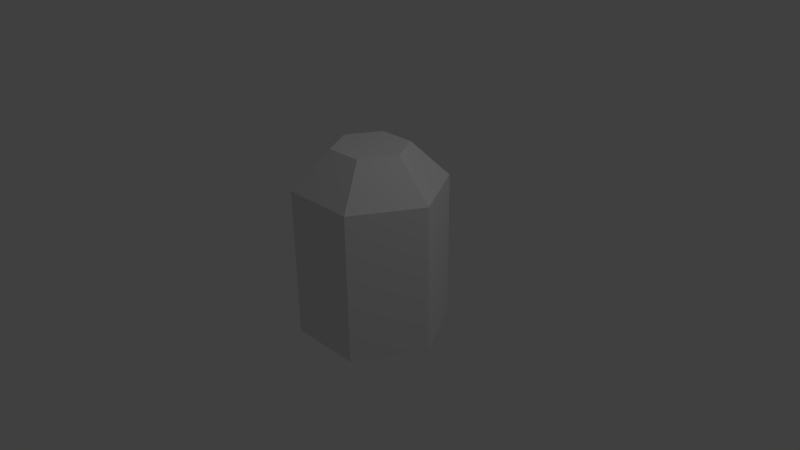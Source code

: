# Source: bullet.blend  (saved by Blender 2.73.0; exported with 4.5.12 LTS)
import bpy
from mathutils import Matrix  # noqa: F401  (used for matrix-valued properties, if any)

bpy.ops.wm.read_factory_settings(use_empty=True)
scene = bpy.context.scene
scene.name = 'Scene'

# ---- collections
col_collection_1 = bpy.data.collections.new('Collection 1'); scene.collection.children.link(col_collection_1)

# ---- materials (node trees are filled in below, after node groups)
mat_material_001 = bpy.data.materials.new('Material.001')
mat_material_001.alpha_threshold = 0.0
mat_material_001.use_transparent_shadow = False
mat_material_001.roughness = 0.5

# ---- material node trees

# ---- world
world_world = bpy.data.worlds.new('World'); scene.world = world_world
world_world.color = (0.05088, 0.05088, 0.05088)
world_world.use_sun_shadow = False
world_world.sun_shadow_jitter_overblur = 0.0
world_world.cycles.sampling_method = 'MANUAL'
world_world.cycles.sample_map_resolution = 256

# ---- cameras
cam_camera = bpy.data.cameras.new('Camera')
cam_camera.clip_end = 100.0
cam_camera.lens = 35.0
cam_camera.sensor_width = 32.0
cam_camera.sensor_height = 18.0
cam_camera.ortho_scale = 7.314
cam_camera.dof.focus_distance = 0.0
cam_camera.dof.aperture_fstop = 128.0

# ---- lights
light_lamp = bpy.data.lights.new('Lamp', 'POINT')
light_lamp.transmission_factor = 0.0
light_lamp.cutoff_distance = 30.0
light_lamp.energy = 100.0
light_lamp.shadow_buffer_clip_start = 1.001
light_lamp.shadow_soft_size = 0.1
light_lamp.shadow_maximum_resolution = 0.006
light_lamp.use_absolute_resolution = True
light_lamp.cycles.use_multiple_importance_sampling = False

# ---- meshes
me_cylinder = bpy.data.meshes.new('Cylinder')
me_cylinder.from_pydata([(-1.0, 5.96e-08, -1.0), (-1.0, 5.96e-08, 1.0), (-0.5, 0.866, -1.0), (-0.5, 0.866, 1.0), (0.5, 0.866, -1.0), (0.5, 0.866, 1.0), (1.0, -1.788e-07, -1.0), (1.0, -1.788e-07, 1.0), (0.5, -0.866, -1.0), (0.5, -0.866, 1.0), (-0.5, -0.866, -1.0), (-0.5, -0.866, 1.0), (-0.5, 5.96e-08, 1.5), (-0.25, 0.433, 1.5), (0.25, 0.433, 1.5), (0.5, -5.96e-08, 1.5), (0.25, -0.433, 1.5), (-0.25, -0.433, 1.5)], [], [(0, 1, 3, 2), (2, 3, 5, 4), (4, 5, 7, 6), (6, 7, 9, 8), (1, 11, 17, 12), (10, 11, 1, 0), (8, 9, 11, 10), (0, 2, 4, 6, 8, 10), (13, 12, 17, 16, 15, 14), (11, 9, 16, 17), (9, 7, 15, 16), (7, 5, 14, 15), (5, 3, 13, 14), (3, 1, 12, 13)])
_uv = me_cylinder.uv_layers.new(name='UVMap')
_uv.uv.foreach_set('vector', [0.0, 0.625, 0.75, 0.625, 0.75, 1.0, 0.0, 1.0, 0.0, 0.625, 0.75, 0.625, 0.75, 1.0, 0.0, 1.0, 0.0, 0.625, 0.75, 0.625, 0.75, 1.0, 0.0, 1.0, 0.0, 0.625, 0.75, 0.625, 0.75, 1.0, 0.0, 1.0, 0.75, 1.0, 0.75, 0.625, 1.0, 0.75, 1.0, 0.875, 0.0, 0.625, 0.75, 0.625, 0.75, 1.0, 0.0, 1.0, 0.0, 0.625, 0.75, 0.625, 0.75, 1.0, 0.0, 1.0, 0.0, 0.25, 0.125, 0.0, 0.5, 0.0, 0.625, 0.25, 0.5, 0.5, 0.125, 0.5, 0.75, 0.5, 0.625, 0.375, 0.75, 0.25, 0.875, 0.25, 1.0, 0.375, 0.875, 0.5, 0.75, 1.0, 0.75, 0.625, 1.0, 0.75, 1.0, 0.875, 0.75, 1.0, 0.75, 0.625, 1.0, 0.75, 1.0, 0.875, 0.75, 1.0, 0.75, 0.625, 1.0, 0.75, 1.0, 0.875, 0.75, 1.0, 0.75, 0.625, 1.0, 0.75, 1.0, 0.875, 0.75, 1.0, 0.75, 0.625, 1.0, 0.75, 1.0, 0.875])
me_cylinder.materials.append(mat_material_001)
me_cylinder.use_remesh_preserve_volume = False
me_cylinder.use_remesh_preserve_attributes = False
me_cylinder.use_mirror_vertex_groups = False
me_cylinder.update()

# ---- objects
ob_bullet = bpy.data.objects.new('bullet', me_cylinder)
ob_lamp = bpy.data.objects.new('Lamp', light_lamp)
ob_camera = bpy.data.objects.new('Camera', cam_camera)

# ---- transforms, parenting, visibility, modifiers, constraints
ob_bullet.location = (0.0, 0.0, 0.0)
ob_bullet.lineart.crease_threshold = 0.0
ob_lamp.location = (4.076, 1.005, 5.904)
ob_lamp.rotation_euler = (0.6503, 0.05522, 1.866)
ob_lamp.lock_rotations_4d = False
ob_lamp.empty_display_type = 'ARROWS'
ob_lamp.color = (0.0, 0.0, 0.0, 0.0)
ob_lamp.lineart.crease_threshold = 0.0
ob_camera.location = (7.481, -6.508, 5.344)
ob_camera.rotation_euler = (1.109, 0.01082, 0.8149)
ob_camera.lock_rotations_4d = False
ob_camera.empty_display_type = 'ARROWS'
ob_camera.color = (0.0, 0.0, 0.0, 0.0)
ob_camera.display_type = 'WIRE'
ob_camera.lineart.crease_threshold = 0.0

# ---- collection membership
col_collection_1.objects.link(ob_bullet)
col_collection_1.objects.link(ob_lamp)
col_collection_1.objects.link(ob_camera)

# ---- scene / render settings (as saved in the file)
scene.camera = ob_camera
scene.frame_start = 1; scene.frame_end = 250; scene.frame_set(1)
scene.render.engine = 'BLENDER_EEVEE_NEXT'
scene.render.resolution_percentage = 50
scene.render.dither_intensity = 0.0
scene.cycles.use_denoising = False
scene.cycles.samples = 10
scene.cycles.sampling_pattern = 'TABULATED_SOBOL'
scene.cycles.light_sampling_threshold = 0.0
scene.cycles.use_adaptive_sampling = False
scene.cycles.use_light_tree = False
scene.cycles.blur_glossy = 0.0
scene.cycles.pixel_filter_type = 'GAUSSIAN'
scene.cycles.sample_clamp_indirect = 0.0
scene.view_settings.view_transform = 'Standard'
bpy.context.view_layer.update()
